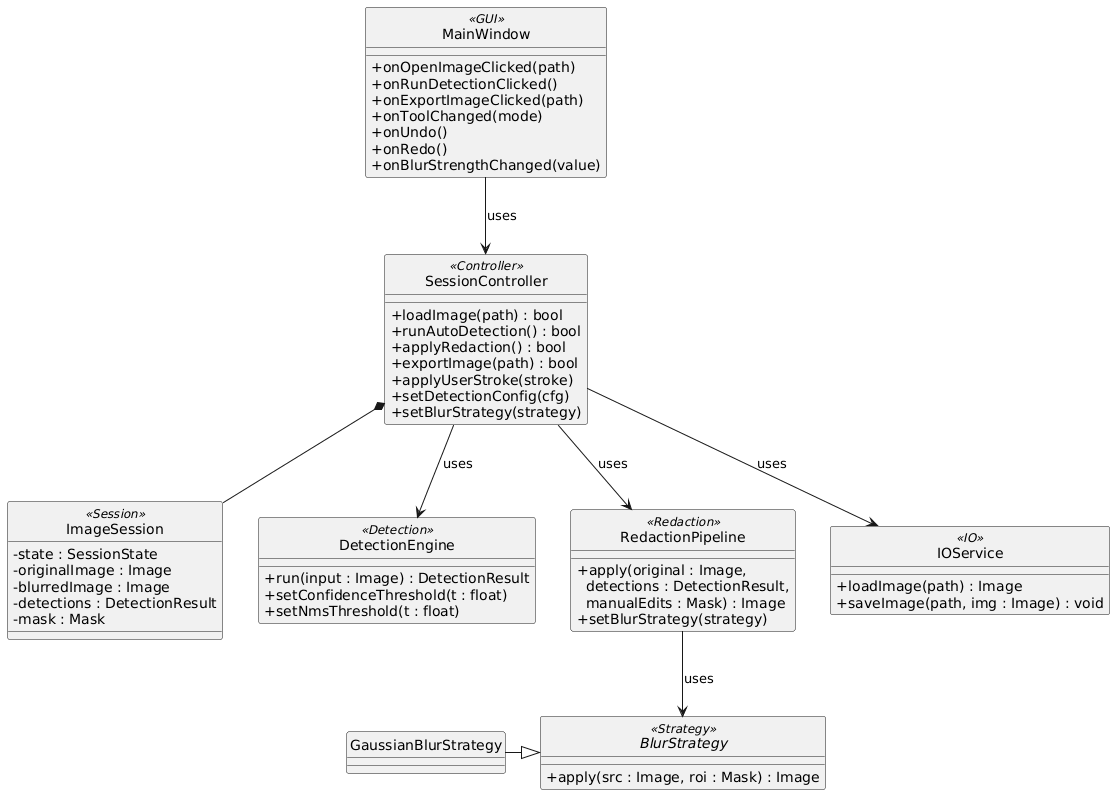

The diagram above was rendered by PlantUML. Its source (embedded in the PNG):
@startuml
skinparam style strictuml
skinparam classAttributeIconSize 0

' Layer stereotypes (optional)
class MainWindow <<GUI>>
class SessionController <<Controller>>
class ImageSession <<Session>>
class DetectionEngine <<Detection>>
class RedactionPipeline <<Redaction>>
class IOService <<IO>>
abstract class BlurStrategy <<Strategy>>
class GaussianBlurStrategy

' --- MainWindow / Qt GUI ---
MainWindow : +onOpenImageClicked(path)
MainWindow : +onRunDetectionClicked()
MainWindow : +onExportImageClicked(path)
MainWindow : +onToolChanged(mode)
MainWindow : +onUndo()
MainWindow : +onRedo()
MainWindow : +onBlurStrengthChanged(value)

' --- SessionController ---
SessionController : +loadImage(path) : bool
SessionController : +runAutoDetection() : bool
SessionController : +applyRedaction() : bool
SessionController : +exportImage(path) : bool
SessionController : +applyUserStroke(stroke)
SessionController : +setDetectionConfig(cfg)
SessionController : +setBlurStrategy(strategy)

' --- ImageSession ---
ImageSession : -state : SessionState
ImageSession : -originalImage : Image
ImageSession : -blurredImage : Image
ImageSession : -detections : DetectionResult
ImageSession : -mask : Mask

' --- DetectionEngine ---
DetectionEngine : +run(input : Image) : DetectionResult
DetectionEngine : +setConfidenceThreshold(t : float)
DetectionEngine : +setNmsThreshold(t : float)

' --- RedactionPipeline ---
RedactionPipeline : +apply(original : Image,\n  detections : DetectionResult,\n  manualEdits : Mask) : Image
RedactionPipeline : +setBlurStrategy(strategy)

' --- IOService ---
IOService : +loadImage(path) : Image
IOService : +saveImage(path, img : Image) : void

' --- BlurStrategy + concrete ---
BlurStrategy : +apply(src : Image, roi : Mask) : Image
GaussianBlurStrategy -|> BlurStrategy

' --- Relationships ---
MainWindow --> SessionController : uses
SessionController *-- ImageSession
SessionController --> DetectionEngine : uses
SessionController --> RedactionPipeline : uses
SessionController --> IOService : uses
RedactionPipeline --> BlurStrategy : uses
@enduml